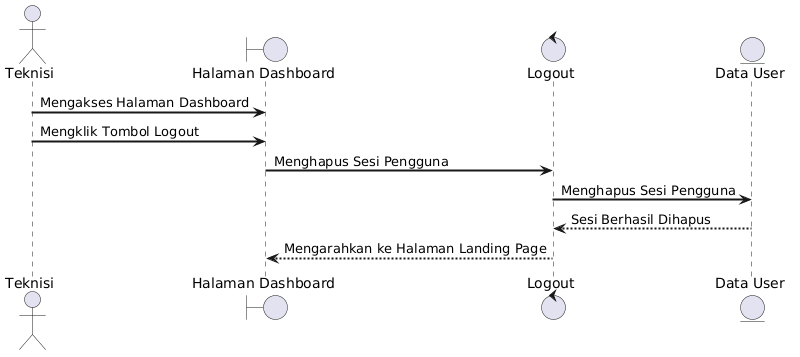

The diagram above was rendered by PlantUML. Its source (embedded in the PNG):
@startuml
skinparam SequenceLifeLineBorderThickness 2
skinparam SequenceParticipantBorderThickness 2
skinparam SequenceArrowThickness 2

actor Teknisi

boundary "Halaman Dashboard" as Dashboard
control "Logout" as Logout
entity "Data User" as User

Teknisi -> Dashboard : Mengakses Halaman Dashboard

Teknisi -> Dashboard : Mengklik Tombol Logout

Dashboard -> Logout : Menghapus Sesi Pengguna

Logout -> User : Menghapus Sesi Pengguna

User --> Logout : Sesi Berhasil Dihapus

Logout --> Dashboard : Mengarahkan ke Halaman Landing Page
@enduml